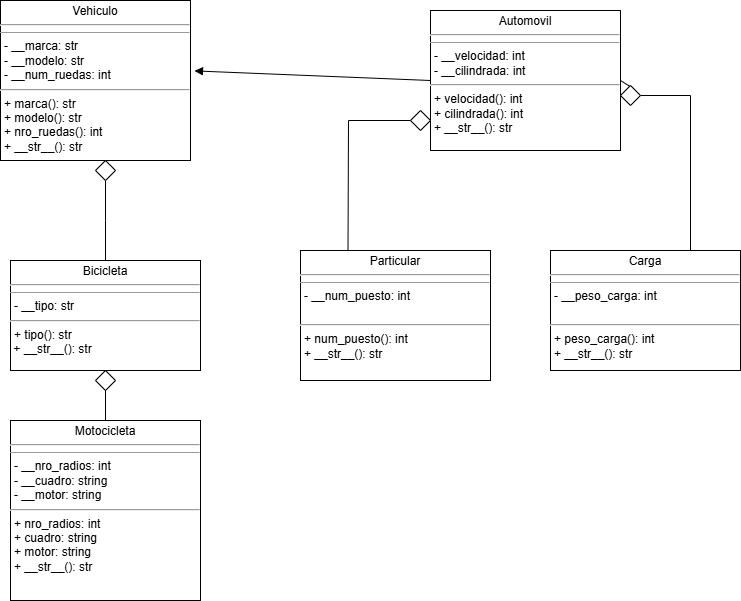

The diagram above was exported from draw.io. Its source (the exported page's mxGraphModel, read from the mxfile embedded in the PNG):
<mxGraphModel dx="1050" dy="530" grid="1" gridSize="10" guides="1" tooltips="1" connect="1" arrows="1" fold="1" page="1" pageScale="1" pageWidth="850" pageHeight="1100" background="none" math="0" shadow="0">
  <root>
    <mxCell id="0" />
    <mxCell id="1" parent="0" />
    <mxCell id="5d2195bd80daf111-18" value="&lt;p style=&quot;margin:0px;margin-top:4px;text-align:center;&quot;&gt;&lt;/p&gt;&lt;p style=&quot;margin: 4px 0px 0px; text-align: center;&quot;&gt;Vehiculo&lt;br&gt;&lt;/p&gt;&lt;hr&gt;&lt;hr size=&quot;1&quot;&gt;&lt;p style=&quot;margin: 0px 0px 0px 4px;&quot;&gt;&lt;/p&gt;&lt;p style=&quot;margin: 0px 0px 0px 4px;&quot;&gt;- __marca: str&lt;/p&gt;&lt;p style=&quot;margin: 0px 0px 0px 4px;&quot;&gt;- __modelo: str&lt;/p&gt;&lt;p style=&quot;margin: 0px 0px 0px 4px;&quot;&gt;&lt;span style=&quot;background-color: initial;&quot;&gt;- __num_ruedas: int&lt;/span&gt;&lt;/p&gt;&lt;hr&gt;&lt;p style=&quot;margin: 0px 0px 0px 4px;&quot;&gt;&lt;span style=&quot;background-color: initial;&quot;&gt;+ marca(): str&lt;/span&gt;&lt;/p&gt;&lt;p style=&quot;margin: 0px 0px 0px 4px;&quot;&gt;+ modelo(): str&lt;/p&gt;&lt;p style=&quot;margin: 0px 0px 0px 4px;&quot;&gt;+ nro_ruedas(): int&lt;/p&gt;&lt;p style=&quot;margin: 0px 0px 0px 4px;&quot;&gt;+ __str__(): str&lt;/p&gt;&lt;p style=&quot;margin:0px;margin-left:4px;&quot;&gt;&lt;/p&gt;&lt;hr&gt;&lt;p style=&quot;margin:0px;margin-left:4px;&quot;&gt;+ __init__()&lt;/p&gt;&lt;p style=&quot;margin:0px;margin-left:4px;&quot;&gt;+ mostrarDatos()&lt;br&gt;&lt;/p&gt;" style="verticalAlign=top;align=left;overflow=fill;fontSize=12;fontFamily=Helvetica;html=1;rounded=0;shadow=0;comic=0;labelBackgroundColor=none;strokeWidth=1" parent="1" vertex="1">
      <mxGeometry x="40" y="30" width="190" height="160" as="geometry" />
    </mxCell>
    <mxCell id="HHWXGT6V4fW858PklZm0-7" value="&lt;p style=&quot;margin: 4px 0px 0px; text-align: center;&quot;&gt;Automovil&lt;br&gt;&lt;/p&gt;&lt;hr&gt;&lt;hr size=&quot;1&quot;&gt;&lt;p style=&quot;margin: 0px 0px 0px 4px;&quot;&gt;&lt;/p&gt;&lt;p style=&quot;margin: 0px 0px 0px 4px;&quot;&gt;- __velocidad: int&lt;/p&gt;&lt;p style=&quot;margin: 0px 0px 0px 4px;&quot;&gt;- __cilindrada: int&lt;br&gt;&lt;/p&gt;&lt;hr&gt;&lt;p style=&quot;margin: 0px 0px 0px 4px;&quot;&gt;+ velocidad(): int&lt;/p&gt;&lt;p style=&quot;margin: 0px 0px 0px 4px;&quot;&gt;+ cilindrada(): int&lt;/p&gt;&lt;p style=&quot;margin: 0px 0px 0px 4px;&quot;&gt;+ __str__(): str&lt;/p&gt;" style="verticalAlign=top;align=left;overflow=fill;fontSize=12;fontFamily=Helvetica;html=1;rounded=0;shadow=0;comic=0;labelBackgroundColor=none;strokeWidth=1" parent="1" vertex="1">
      <mxGeometry x="470" y="40" width="190" height="140" as="geometry" />
    </mxCell>
    <mxCell id="HHWXGT6V4fW858PklZm0-8" value="&lt;p style=&quot;margin:0px;margin-top:4px;text-align:center;&quot;&gt;Carga&lt;/p&gt;&lt;hr&gt;&lt;hr size=&quot;1&quot;&gt;&lt;p style=&quot;margin:0px;margin-left:4px;&quot;&gt;- __peso_carga: int&lt;/p&gt;&lt;p style=&quot;margin:0px;margin-left:4px;&quot;&gt;&lt;br&gt;&lt;/p&gt;&lt;p style=&quot;margin:0px;margin-left:4px;&quot;&gt;&lt;/p&gt;&lt;hr&gt;&lt;p style=&quot;margin: 0px 0px 0px 4px;&quot;&gt;+ peso_carga(): int&lt;/p&gt;&lt;p style=&quot;margin: 0px 0px 0px 4px;&quot;&gt;+ __str__(): str&lt;/p&gt;" style="verticalAlign=top;align=left;overflow=fill;fontSize=12;fontFamily=Helvetica;html=1;rounded=0;shadow=0;comic=0;labelBackgroundColor=none;strokeWidth=1" parent="1" vertex="1">
      <mxGeometry x="590" y="280" width="190" height="120" as="geometry" />
    </mxCell>
    <mxCell id="HHWXGT6V4fW858PklZm0-9" value="&lt;p style=&quot;margin:0px;margin-top:4px;text-align:center;&quot;&gt;Particular&lt;br&gt;&lt;/p&gt;&lt;hr&gt;&lt;hr size=&quot;1&quot;&gt;&lt;p style=&quot;margin:0px;margin-left:4px;&quot;&gt;- __num_puesto: int&lt;/p&gt;&lt;p style=&quot;margin:0px;margin-left:4px;&quot;&gt;&lt;br&gt;&lt;/p&gt;&lt;p style=&quot;margin:0px;margin-left:4px;&quot;&gt;&lt;/p&gt;&lt;hr&gt;&lt;p style=&quot;margin: 0px 0px 0px 4px;&quot;&gt;+ num_puesto(): int&lt;/p&gt;&lt;p style=&quot;margin: 0px 0px 0px 4px;&quot;&gt;+ __str__(): str&lt;/p&gt;" style="verticalAlign=top;align=left;overflow=fill;fontSize=12;fontFamily=Helvetica;html=1;rounded=0;shadow=0;comic=0;labelBackgroundColor=none;strokeWidth=1" parent="1" vertex="1">
      <mxGeometry x="340" y="280" width="190" height="130" as="geometry" />
    </mxCell>
    <mxCell id="HHWXGT6V4fW858PklZm0-10" value="&lt;p style=&quot;margin:0px;margin-top:4px;text-align:center;&quot;&gt;Bicicleta&lt;/p&gt;&lt;hr&gt;&lt;hr size=&quot;1&quot;&gt;&lt;p style=&quot;margin:0px;margin-left:4px;&quot;&gt;- __tipo: str&lt;/p&gt;&lt;p style=&quot;margin:0px;margin-left:4px;&quot;&gt;&lt;/p&gt;&lt;hr&gt;&lt;p style=&quot;margin: 0px 0px 0px 4px;&quot;&gt;+ tipo(): str&lt;span style=&quot;background-color: initial;&quot;&gt;&amp;nbsp;&lt;/span&gt;&lt;/p&gt;&amp;nbsp;+ __str__(): str" style="verticalAlign=top;align=left;overflow=fill;fontSize=12;fontFamily=Helvetica;html=1;rounded=0;shadow=0;comic=0;labelBackgroundColor=none;strokeWidth=1" parent="1" vertex="1">
      <mxGeometry x="50" y="290" width="190" height="110" as="geometry" />
    </mxCell>
    <mxCell id="HHWXGT6V4fW858PklZm0-11" value="&lt;p style=&quot;margin:0px;margin-top:4px;text-align:center;&quot;&gt;Motocicleta&lt;/p&gt;&lt;hr&gt;&lt;hr size=&quot;1&quot;&gt;&lt;p style=&quot;margin:0px;margin-left:4px;&quot;&gt;- __nro_radios: int&lt;/p&gt;&lt;p style=&quot;margin:0px;margin-left:4px;&quot;&gt;- __cuadro: string&lt;/p&gt;&lt;p style=&quot;margin:0px;margin-left:4px;&quot;&gt;- __motor: string&lt;br&gt;&lt;/p&gt;&lt;p style=&quot;margin:0px;margin-left:4px;&quot;&gt;&lt;/p&gt;&lt;hr&gt;&lt;p style=&quot;margin: 0px 0px 0px 4px;&quot;&gt;+ nro_radios: int&lt;/p&gt;&lt;p style=&quot;margin: 0px 0px 0px 4px;&quot;&gt;+ cuadro: string&lt;/p&gt;&lt;p style=&quot;margin: 0px 0px 0px 4px;&quot;&gt;+ motor: string&lt;/p&gt;&lt;p style=&quot;margin: 0px 0px 0px 4px;&quot;&gt;+ __str__(): str&lt;/p&gt;" style="verticalAlign=top;align=left;overflow=fill;fontSize=12;fontFamily=Helvetica;html=1;rounded=0;shadow=0;comic=0;labelBackgroundColor=none;strokeWidth=1" parent="1" vertex="1">
      <mxGeometry x="50" y="450" width="190" height="180" as="geometry" />
    </mxCell>
    <mxCell id="HHWXGT6V4fW858PklZm0-12" value="" style="html=1;verticalAlign=bottom;endArrow=block;curved=0;rounded=0;entryX=1.021;entryY=0.44;entryDx=0;entryDy=0;exitX=0;exitY=0.5;exitDx=0;exitDy=0;entryPerimeter=0;" parent="1" source="HHWXGT6V4fW858PklZm0-7" target="5d2195bd80daf111-18" edge="1">
      <mxGeometry x="-0.0001" width="80" relative="1" as="geometry">
        <mxPoint x="410" y="129.5" as="sourcePoint" />
        <mxPoint x="320" y="129.5" as="targetPoint" />
        <mxPoint as="offset" />
      </mxGeometry>
    </mxCell>
    <mxCell id="2" value="" style="rhombus;aspect=fixed;" parent="1" vertex="1">
      <mxGeometry x="450" y="140" width="20" height="20" as="geometry" />
    </mxCell>
    <mxCell id="12" value="" style="endArrow=none;html=1;rounded=0;align=center;verticalAlign=bottom;labelBackgroundColor=none;exitX=1;exitY=0.5;exitDx=0;exitDy=0;startArrow=none;" parent="1" source="10" edge="1">
      <mxGeometry relative="1" as="geometry">
        <mxPoint x="730" y="280" as="targetPoint" />
        <Array as="points">
          <mxPoint x="730" y="125" />
        </Array>
      </mxGeometry>
    </mxCell>
    <mxCell id="13" value="" style="endArrow=none;html=1;rounded=0;align=center;verticalAlign=bottom;labelBackgroundColor=none;entryX=0.75;entryY=0;entryDx=0;entryDy=0;exitX=1;exitY=0.5;exitDx=0;exitDy=0;" parent="1" source="HHWXGT6V4fW858PklZm0-7" target="10" edge="1">
      <mxGeometry relative="1" as="geometry">
        <mxPoint x="732.5" y="280" as="targetPoint" />
        <mxPoint x="660" y="125" as="sourcePoint" />
        <Array as="points" />
      </mxGeometry>
    </mxCell>
    <mxCell id="10" value="" style="rhombus;aspect=fixed;" parent="1" vertex="1">
      <mxGeometry x="660" y="115" width="20" height="20" as="geometry" />
    </mxCell>
    <mxCell id="14" value="" style="endArrow=none;html=1;rounded=0;align=center;verticalAlign=bottom;labelBackgroundColor=none;startArrow=none;entryX=0.25;entryY=0;entryDx=0;entryDy=0;" parent="1" target="HHWXGT6V4fW858PklZm0-9" edge="1">
      <mxGeometry relative="1" as="geometry">
        <mxPoint x="380" y="245" as="targetPoint" />
        <mxPoint x="450" y="150" as="sourcePoint" />
        <Array as="points">
          <mxPoint x="388" y="150" />
        </Array>
      </mxGeometry>
    </mxCell>
    <mxCell id="15" value="" style="endArrow=none;html=1;rounded=0;align=center;verticalAlign=bottom;labelBackgroundColor=none;startArrow=none;entryX=0.5;entryY=0;entryDx=0;entryDy=0;" parent="1" target="HHWXGT6V4fW858PklZm0-10" edge="1">
      <mxGeometry relative="1" as="geometry">
        <mxPoint x="410" y="620" as="targetPoint" />
        <mxPoint x="145" y="210" as="sourcePoint" />
        <Array as="points">
          <mxPoint x="145" y="250" />
        </Array>
      </mxGeometry>
    </mxCell>
    <mxCell id="16" value="" style="rhombus;aspect=fixed;" parent="1" vertex="1">
      <mxGeometry x="135" y="190" width="20" height="20" as="geometry" />
    </mxCell>
    <mxCell id="17" value="" style="endArrow=none;html=1;rounded=0;align=center;verticalAlign=bottom;labelBackgroundColor=none;startArrow=none;" parent="1" target="HHWXGT6V4fW858PklZm0-11" edge="1">
      <mxGeometry relative="1" as="geometry">
        <mxPoint x="155" y="310" as="targetPoint" />
        <mxPoint x="145" y="420" as="sourcePoint" />
        <Array as="points" />
      </mxGeometry>
    </mxCell>
    <mxCell id="18" value="" style="rhombus;aspect=fixed;" parent="1" vertex="1">
      <mxGeometry x="135" y="400" width="20" height="20" as="geometry" />
    </mxCell>
  </root>
</mxGraphModel>